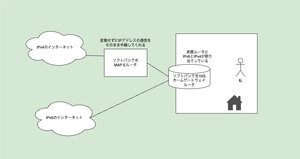

The diagram above was exported from draw.io. Its source (the exported page's mxGraphModel, read from the mxfile embedded in the PNG):
<mxGraphModel dx="1781" dy="674" grid="1" gridSize="10" guides="1" tooltips="1" connect="1" arrows="1" fold="1" page="1" pageScale="1" pageWidth="827" pageHeight="1169" math="0" shadow="0">
  <root>
    <mxCell id="0" />
    <mxCell id="1" parent="0" />
    <mxCell id="mYkDDW5F0Wz83HWp1pmu-14" value="" style="rounded=0;whiteSpace=wrap;html=1;fillColor=#d5e8d4;strokeColor=none;" parent="1" vertex="1">
      <mxGeometry x="-220" y="100" width="980" height="520" as="geometry" />
    </mxCell>
    <mxCell id="mYkDDW5F0Wz83HWp1pmu-10" value="" style="rounded=0;whiteSpace=wrap;html=1;" parent="1" vertex="1">
      <mxGeometry x="354" y="210" width="266" height="260" as="geometry" />
    </mxCell>
    <mxCell id="mYkDDW5F0Wz83HWp1pmu-1" value="&lt;div&gt;ソフトバンク光&lt;/div&gt;MAP-Eルータ" style="rounded=0;whiteSpace=wrap;html=1;" parent="1" vertex="1">
      <mxGeometry x="120" y="260" width="140" height="90" as="geometry" />
    </mxCell>
    <mxCell id="mYkDDW5F0Wz83HWp1pmu-2" value="ソフトバンク光10G&lt;div&gt;ホームゲートウェイ&lt;/div&gt;&lt;div&gt;ルータ&lt;/div&gt;" style="shape=cylinder3;whiteSpace=wrap;html=1;boundedLbl=1;backgroundOutline=1;size=15;" parent="1" vertex="1">
      <mxGeometry x="330" y="310" width="136" height="80" as="geometry" />
    </mxCell>
    <mxCell id="mYkDDW5F0Wz83HWp1pmu-3" style="rounded=0;orthogonalLoop=1;jettySize=auto;html=1;exitX=1;exitY=0.5;exitDx=0;exitDy=0;entryX=0;entryY=0.5;entryDx=0;entryDy=0;entryPerimeter=0;endArrow=none;endFill=0;" parent="1" source="mYkDDW5F0Wz83HWp1pmu-1" target="mYkDDW5F0Wz83HWp1pmu-2" edge="1">
      <mxGeometry relative="1" as="geometry" />
    </mxCell>
    <mxCell id="mYkDDW5F0Wz83HWp1pmu-7" style="rounded=0;orthogonalLoop=1;jettySize=auto;html=1;exitX=0.96;exitY=0.7;exitDx=0;exitDy=0;exitPerimeter=0;entryX=0;entryY=0.25;entryDx=0;entryDy=0;endArrow=none;endFill=0;" parent="1" source="mYkDDW5F0Wz83HWp1pmu-5" target="mYkDDW5F0Wz83HWp1pmu-1" edge="1">
      <mxGeometry relative="1" as="geometry" />
    </mxCell>
    <mxCell id="mYkDDW5F0Wz83HWp1pmu-5" value="IPv4のインターネット" style="ellipse;shape=cloud;whiteSpace=wrap;html=1;" parent="1" vertex="1">
      <mxGeometry x="-150" y="190" width="220" height="130" as="geometry" />
    </mxCell>
    <mxCell id="mYkDDW5F0Wz83HWp1pmu-6" value="IPv6のインターネット" style="ellipse;shape=cloud;whiteSpace=wrap;html=1;" parent="1" vertex="1">
      <mxGeometry x="-120" y="420" width="220" height="130" as="geometry" />
    </mxCell>
    <mxCell id="mYkDDW5F0Wz83HWp1pmu-9" style="rounded=0;orthogonalLoop=1;jettySize=auto;html=1;exitX=0;exitY=0;exitDx=0;exitDy=52.5;exitPerimeter=0;entryX=0.875;entryY=0.5;entryDx=0;entryDy=0;entryPerimeter=0;endArrow=none;endFill=0;" parent="1" source="mYkDDW5F0Wz83HWp1pmu-2" target="mYkDDW5F0Wz83HWp1pmu-6" edge="1">
      <mxGeometry relative="1" as="geometry" />
    </mxCell>
    <mxCell id="mYkDDW5F0Wz83HWp1pmu-11" value="" style="sketch=0;pointerEvents=1;shadow=0;dashed=0;html=1;strokeColor=none;fillColor=#505050;labelPosition=center;verticalLabelPosition=bottom;verticalAlign=top;outlineConnect=0;align=center;shape=mxgraph.office.concepts.home;" parent="1" vertex="1">
      <mxGeometry x="520" y="410" width="51" height="50" as="geometry" />
    </mxCell>
    <mxCell id="mYkDDW5F0Wz83HWp1pmu-12" value="私" style="shape=umlActor;verticalLabelPosition=bottom;verticalAlign=top;html=1;outlineConnect=0;" parent="1" vertex="1">
      <mxGeometry x="550" y="290" width="30" height="60" as="geometry" />
    </mxCell>
    <mxCell id="Z2n5DytAQtgZ2J-FMAkA-1" value="&lt;div&gt;変換せずにIPアドレスの通信をそのまま中継してくれる&lt;/div&gt;" style="text;html=1;align=center;verticalAlign=middle;whiteSpace=wrap;rounded=0;" parent="1" vertex="1">
      <mxGeometry x="105" y="210" width="170" height="60" as="geometry" />
    </mxCell>
    <mxCell id="2Pbk-Nog6sWJcEOgb5zM-1" value="実質ルータに&lt;div&gt;IPv6とIPv4が割り当てっている&lt;/div&gt;" style="text;html=1;align=center;verticalAlign=middle;whiteSpace=wrap;rounded=0;" parent="1" vertex="1">
      <mxGeometry x="370" y="260" width="110" height="50" as="geometry" />
    </mxCell>
  </root>
</mxGraphModel>